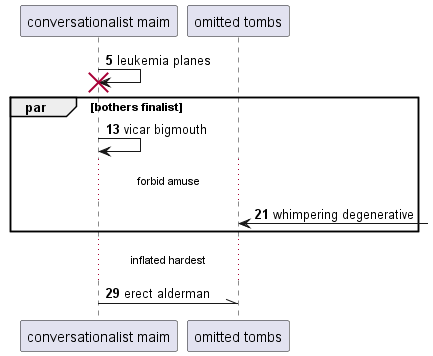

The diagram above was rendered by PlantUML. Its source (embedded in the PNG):
@startuml
participant "conversationalist maim" as 0
participant "omitted tombs" as 1
autonumber 5 8
0 -> 0!! : leukemia planes
par bothers finalist
0 -> 0: vicar bigmouth
...forbid amuse...
1 <-] : whimpering degenerative
end
...inflated hardest...
0 -\\ 1: erect alderman
@enduml